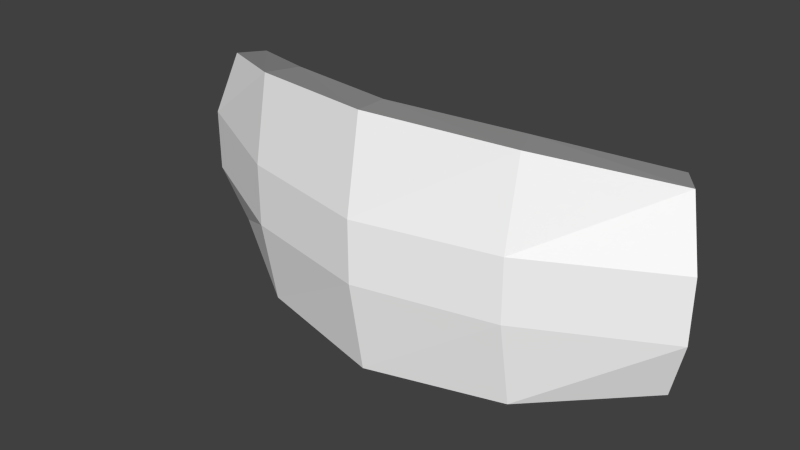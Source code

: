 # Source: radar4.blend  (saved by Blender 2.70.5; exported with 4.5.12 LTS)
import bpy
from mathutils import Matrix  # noqa: F401  (used for matrix-valued properties, if any)

bpy.ops.wm.read_factory_settings(use_empty=True)
scene = bpy.context.scene
scene.name = 'Scene'

# ---- collections
col_collection_1 = bpy.data.collections.new('Collection 1'); scene.collection.children.link(col_collection_1)

# ---- materials (node trees are filled in below, after node groups)
mat_colobotmesh_mat_1 = bpy.data.materials.new('ColobotMesh_mat_1')
mat_colobotmesh_mat_1.alpha_threshold = 0.0
mat_colobotmesh_mat_1.use_transparent_shadow = False
mat_colobotmesh_mat_1.diffuse_color = (1.0, 1.0, 1.0, 1.0)
mat_colobotmesh_mat_1.specular_color = (0.0, 0.0, 0.0)
mat_colobotmesh_mat_1.roughness = 0.5
mat_colobotmesh_mat_2 = bpy.data.materials.new('ColobotMesh_mat_2')
mat_colobotmesh_mat_2.alpha_threshold = 0.0
mat_colobotmesh_mat_2.use_transparent_shadow = False
mat_colobotmesh_mat_2.diffuse_color = (1.0, 1.0, 1.0, 1.0)
mat_colobotmesh_mat_2.specular_color = (0.0, 0.0, 0.0)
mat_colobotmesh_mat_2.roughness = 0.5
mat_colobotmesh_mat_3 = bpy.data.materials.new('ColobotMesh_mat_3')
mat_colobotmesh_mat_3.alpha_threshold = 0.0
mat_colobotmesh_mat_3.use_transparent_shadow = False
mat_colobotmesh_mat_3.diffuse_color = (0.3, 0.3, 0.3, 1.0)
mat_colobotmesh_mat_3.specular_color = (0.0, 0.0, 0.0)
mat_colobotmesh_mat_3.roughness = 0.5

# ---- material node trees

# ---- world
world_world = bpy.data.worlds.new('World'); scene.world = world_world
world_world.color = (0.05088, 0.05088, 0.05088)
world_world.use_sun_shadow = False
world_world.sun_shadow_jitter_overblur = 0.0
world_world.cycles.sampling_method = 'MANUAL'
world_world.cycles.sample_map_resolution = 256

# ---- meshes
me_colobotmesh = bpy.data.meshes.new('ColobotMesh_')
me_colobotmesh.from_pydata([(2.0, -1.861, -0.9115), (-3.999, 1.528, -1.488), (-2.218, -0.472, -0.156), (-4.283, -0.472, -1.232), (-3.999, -1.472, -1.488), (-2.218, -1.861, -0.4115), (0.0, -0.472, 0.3225), (0.0, -1.983, 0.06697), (2.201, -0.472, -0.156), (2.201, -1.861, -0.4115), (4.284, -0.472, -1.232), (4.0, -1.472, -1.488), (-2.218, 0.528, -0.156), (-4.283, 0.528, -1.232), (0.0, 0.528, 0.3225), (2.201, 0.528, -0.156), (4.0, -0.472, -1.614), (3.717, -1.472, -1.869), (-2.0, 0.528, -0.656), (-4.0, 0.528, -1.614), (0.0, 0.528, -0.1775), (2.0, 0.528, -0.656), (4.0, 0.528, -1.614), (2.201, 1.889, -0.4115), (-3.716, -1.472, -1.869), (-2.0, -1.861, -0.9115), (0.0, -1.983, -0.433), (-4.0, -0.472, -1.614), (2.0, -0.472, -0.656), (4.284, 0.528, -1.232), (-2.0, -0.472, -0.656), (0.0, 2.011, 0.06697), (4.0, 1.528, -1.488), (-2.218, 1.889, -0.4115), (2.0, 1.889, -0.9115), (0.0, 2.011, -0.433), (-2.0, 1.889, -0.9115), (-3.716, 1.528, -1.869), (0.0, -0.472, -0.1775), (3.717, 1.528, -1.869)], [], [(2, 3, 4), (4, 5, 2), (6, 2, 5), (5, 7, 6), (8, 6, 7), (7, 9, 8), (10, 8, 9), (9, 11, 10), (12, 13, 3), (3, 2, 12), (14, 12, 2), (2, 6, 14), (15, 14, 6), (6, 8, 15), (29, 15, 8), (8, 10, 29), (33, 1, 13), (13, 12, 33), (31, 33, 12), (12, 14, 31), (15, 29, 32), (20, 38, 30), (30, 18, 20), (21, 28, 38), (38, 20, 21), (22, 16, 28), (28, 21, 22), (23, 31, 14), (14, 15, 23), (32, 23, 15), (30, 25, 24), (24, 27, 30), (38, 26, 25), (25, 30, 38), (28, 0, 26), (26, 38, 28), (16, 17, 0), (0, 28, 16), (18, 30, 27), (27, 19, 18), (36, 18, 19), (19, 37, 36), (35, 20, 18), (18, 36, 35), (34, 21, 20), (20, 35, 34), (39, 22, 21), (21, 34, 39), (25, 5, 4), (4, 24, 25), (26, 7, 5), (5, 25, 26), (0, 9, 7), (7, 26, 0), (17, 11, 9), (9, 0, 17), (16, 10, 11), (11, 17, 16), (22, 29, 10), (10, 16, 22), (39, 32, 29), (29, 22, 39), (34, 23, 32), (32, 39, 34), (35, 31, 23), (23, 34, 35), (36, 33, 31), (31, 35, 36), (37, 1, 33), (33, 36, 37), (19, 13, 1), (1, 37, 19), (27, 3, 13), (13, 19, 27), (24, 4, 3), (3, 27, 24)])
me_colobotmesh.polygons.foreach_set('material_index', [0, 0, 0, 0, 0, 0, 0, 0, 0, 0, 0, 0, 0, 0, 0, 0, 0, 0, 0, 0, 0, 1, 1, 1, 1, 1, 1, 0, 0, 0, 1, 1, 1, 1, 1, 1, 1, 1, 1, 1, 1, 1, 1, 1, 1, 1, 1, 1, 2, 2, 2, 2, 2, 2, 2, 2, 2, 2, 2, 2, 2, 2, 2, 2, 2, 2, 2, 2, 2, 2, 2, 2, 2, 2, 2, 2])
_uv = me_colobotmesh.uv_layers.new(name='UV_1')
_uv.uv.foreach_set('vector', [0.5613, 0.197, 0.502, 0.197, 0.5101, 0.1765, 0.5101, 0.1765, 0.5613, 0.1685, 0.5613, 0.197, 0.625, 0.197, 0.5613, 0.197, 0.5613, 0.1685, 0.5613, 0.1685, 0.625, 0.166, 0.625, 0.197, 0.6882, 0.197, 0.625, 0.197, 0.625, 0.166, 0.625, 0.166, 0.6882, 0.1685, 0.6882, 0.197, 0.748, 0.197, 0.6882, 0.197, 0.6882, 0.1685, 0.6882, 0.1685, 0.7399, 0.1765, 0.748, 0.197, 0.5613, 0.2176, 0.502, 0.2176, 0.502, 0.197, 0.502, 0.197, 0.5613, 0.197, 0.5613, 0.2176, 0.625, 0.2176, 0.5613, 0.2176, 0.5613, 0.197, 0.5613, 0.197, 0.625, 0.197, 0.625, 0.2176, 0.6882, 0.2176, 0.625, 0.2176, 0.625, 0.197, 0.625, 0.197, 0.6882, 0.197, 0.6882, 0.2176, 0.748, 0.2176, 0.6882, 0.2176, 0.6882, 0.197, 0.6882, 0.197, 0.748, 0.197, 0.748, 0.2176, 0.5613, 0.2456, 0.5101, 0.2381, 0.502, 0.2176, 0.502, 0.2176, 0.5613, 0.2176, 0.5613, 0.2456, 0.625, 0.248, 0.5613, 0.2456, 0.5613, 0.2176, 0.5613, 0.2176, 0.625, 0.2176, 0.625, 0.248, 0.6882, 0.2176, 0.748, 0.2176, 0.7399, 0.2381, 0.8984, 0.719, 0.8984, 0.6995, 0.8525, 0.6995, 0.8525, 0.6995, 0.8525, 0.719, 0.8984, 0.719, 0.9443, 0.719, 0.9443, 0.6995, 0.8984, 0.6995, 0.8984, 0.6995, 0.8984, 0.719, 0.9443, 0.719, 0.9902, 0.719, 0.9902, 0.6995, 0.9443, 0.6995, 0.9443, 0.6995, 0.9443, 0.719, 0.9902, 0.719, 0.6882, 0.2456, 0.625, 0.248, 0.625, 0.2176, 0.625, 0.2176, 0.6882, 0.2176, 0.6882, 0.2456, 0.7399, 0.2381, 0.6882, 0.2456, 0.6882, 0.2176, 0.8525, 0.6995, 0.8525, 0.6723, 0.8132, 0.6799, 0.8132, 0.6799, 0.8066, 0.6995, 0.8525, 0.6995, 0.8984, 0.6995, 0.8984, 0.6699, 0.8525, 0.6723, 0.8525, 0.6723, 0.8525, 0.6995, 0.8984, 0.6995, 0.9443, 0.6995, 0.9443, 0.6723, 0.8984, 0.6699, 0.8984, 0.6699, 0.8984, 0.6995, 0.9443, 0.6995, 0.9902, 0.6995, 0.9837, 0.6799, 0.9443, 0.6723, 0.9443, 0.6723, 0.9443, 0.6995, 0.9902, 0.6995, 0.8525, 0.719, 0.8525, 0.6995, 0.8066, 0.6995, 0.8066, 0.6995, 0.8066, 0.719, 0.8525, 0.719, 0.8525, 0.7457, 0.8525, 0.719, 0.8066, 0.719, 0.8066, 0.719, 0.8132, 0.7386, 0.8525, 0.7457, 0.8984, 0.748, 0.8984, 0.719, 0.8525, 0.719, 0.8525, 0.719, 0.8525, 0.7457, 0.8984, 0.748, 0.9443, 0.7457, 0.9443, 0.719, 0.8984, 0.719, 0.8984, 0.719, 0.8984, 0.748, 0.9443, 0.7457, 0.9837, 0.7386, 0.9902, 0.719, 0.9443, 0.719, 0.9443, 0.719, 0.9443, 0.7457, 0.9837, 0.7386, 0.0, 1.0, 0.0, 1.0, 0.0, 1.0, 0.0, 1.0, 0.0, 1.0, 0.0, 1.0, 0.0, 1.0, 0.0, 1.0, 0.0, 1.0, 0.0, 1.0, 0.0, 1.0, 0.0, 1.0, 0.0, 1.0, 0.0, 1.0, 0.0, 1.0, 0.0, 1.0, 0.0, 1.0, 0.0, 1.0, 0.0, 1.0, 0.0, 1.0, 0.0, 1.0, 0.0, 1.0, 0.0, 1.0, 0.0, 1.0, 0.0, 1.0, 0.0, 1.0, 0.0, 1.0, 0.0, 1.0, 0.0, 1.0, 0.0, 1.0, 0.0, 1.0, 0.0, 1.0, 0.0, 1.0, 0.0, 1.0, 0.0, 1.0, 0.0, 1.0, 0.0, 1.0, 0.0, 1.0, 0.0, 1.0, 0.0, 1.0, 0.0, 1.0, 0.0, 1.0, 0.0, 1.0, 0.0, 1.0, 0.0, 1.0, 0.0, 1.0, 0.0, 1.0, 0.0, 1.0, 0.0, 1.0, 0.0, 1.0, 0.0, 1.0, 0.0, 1.0, 0.0, 1.0, 0.0, 1.0, 0.0, 1.0, 0.0, 1.0, 0.0, 1.0, 0.0, 1.0, 0.0, 1.0, 0.0, 1.0, 0.0, 1.0, 0.0, 1.0, 0.0, 1.0, 0.0, 1.0, 0.0, 1.0, 0.0, 1.0, 0.0, 1.0, 0.0, 1.0, 0.0, 1.0, 0.0, 1.0, 0.0, 1.0, 0.0, 1.0, 0.0, 1.0, 0.0, 1.0, 0.0, 1.0, 0.0, 1.0, 0.0, 1.0, 0.0, 1.0, 0.0, 1.0, 0.0, 1.0, 0.0, 1.0, 0.0, 1.0, 0.0, 1.0, 0.0, 1.0])
_uv.active_render = True
_uv = me_colobotmesh.uv_layers.new(name='UV_2')
_uv.uv.foreach_set('vector', [0.2411, 0.3817, -1.208e-08, 0.3817, 0.03315, 0.1327, 0.03315, 0.1327, 0.2411, 0.03586, 0.2411, 0.3817, 0.5, 0.3817, 0.2411, 0.3817, 0.2411, 0.03586, 0.2411, 0.03586, 0.5, 0.005599, 0.5, 0.3817, 0.7569, 0.3817, 0.5, 0.3817, 0.5, 0.005599, 0.5, 0.005599, 0.7569, 0.03586, 0.7569, 0.3817, 1.0, 0.3817, 0.7569, 0.3817, 0.7569, 0.03586, 0.7569, 0.03586, 0.9669, 0.1327, 1.0, 0.3817, 0.2411, 0.6308, -1.208e-08, 0.6308, -1.208e-08, 0.3817, -1.208e-08, 0.3817, 0.2411, 0.3817, 0.2411, 0.6308, 0.5, 0.6308, 0.2411, 0.6308, 0.2411, 0.3817, 0.2411, 0.3817, 0.5, 0.3817, 0.5, 0.6308, 0.7569, 0.6308, 0.5, 0.6308, 0.5, 0.3817, 0.5, 0.3817, 0.7569, 0.3817, 0.7569, 0.6308, 1.0, 0.6308, 0.7569, 0.6308, 0.7569, 0.3817, 0.7569, 0.3817, 1.0, 0.3817, 1.0, 0.6308, 0.2411, 0.9697, 0.03315, 0.8798, -1.208e-08, 0.6308, -1.208e-08, 0.6308, 0.2411, 0.6308, 0.2411, 0.9697, 0.5, 1.0, 0.2411, 0.9697, 0.2411, 0.6308, 0.2411, 0.6308, 0.5, 0.6308, 0.5, 1.0, 0.7569, 0.6308, 1.0, 0.6308, 0.9669, 0.8798, 0.5, 0.6308, 0.5, 0.3817, 0.2665, 0.3817, 0.2665, 0.3817, 0.2665, 0.6308, 0.5, 0.6308, 0.7334, 0.6308, 0.7334, 0.3817, 0.5, 0.3817, 0.5, 0.3817, 0.5, 0.6308, 0.7334, 0.6308, 0.9669, 0.6308, 0.9669, 0.3817, 0.7334, 0.3817, 0.7334, 0.3817, 0.7334, 0.6308, 0.9669, 0.6308, 0.7569, 0.9697, 0.5, 1.0, 0.5, 0.6308, 0.5, 0.6308, 0.7569, 0.6308, 0.7569, 0.9697, 0.9669, 0.8798, 0.7569, 0.9697, 0.7569, 0.6308, 0.2665, 0.3817, 0.2665, 0.03586, 0.06619, 0.1327, 0.06619, 0.1327, 0.03305, 0.3817, 0.2665, 0.3817, 0.5, 0.3817, 0.5, 0.005599, 0.2665, 0.03586, 0.2665, 0.03586, 0.2665, 0.3817, 0.5, 0.3817, 0.7334, 0.3817, 0.7334, 0.03586, 0.5, 0.005599, 0.5, 0.005599, 0.5, 0.3817, 0.7334, 0.3817, 0.9669, 0.3817, 0.9338, 0.1327, 0.7334, 0.03586, 0.7334, 0.03586, 0.7334, 0.3817, 0.9669, 0.3817, 0.2665, 0.6308, 0.2665, 0.3817, 0.03305, 0.3817, 0.03305, 0.3817, 0.03305, 0.6308, 0.2665, 0.6308, 0.2665, 0.9697, 0.2665, 0.6308, 0.03305, 0.6308, 0.03305, 0.6308, 0.06619, 0.8798, 0.2665, 0.9697, 0.5, 1.0, 0.5, 0.6308, 0.2665, 0.6308, 0.2665, 0.6308, 0.2665, 0.9697, 0.5, 1.0, 0.7334, 0.9697, 0.7334, 0.6308, 0.5, 0.6308, 0.5, 0.6308, 0.5, 1.0, 0.7334, 0.9697, 0.9338, 0.8798, 0.9669, 0.6308, 0.7334, 0.6308, 0.7334, 0.6308, 0.7334, 0.9697, 0.9338, 0.8798, 0.2665, 0.437, 0.2411, 0.6651, 0.03315, 0.1739, 0.03315, 0.1739, 0.06619, 0.0, 0.2665, 0.437, 0.5, 0.6553, 0.5, 0.8834, 0.2411, 0.6651, 0.2411, 0.6651, 0.2665, 0.437, 0.5, 0.6553, 0.7334, 0.437, 0.7569, 0.6651, 0.5, 0.8834, 0.5, 0.8834, 0.5, 0.6553, 0.7334, 0.437, 0.9338, 0.0, 0.9669, 0.1739, 0.7569, 0.6651, 0.7569, 0.6651, 0.7334, 0.437, 0.9338, 0.0, 0.1166, 0.3817, 0.2905, 0.3817, 0.1739, 0.1327, 0.1739, 0.1327, 3.026e-09, 0.1327, 0.1166, 0.3817, 0.1166, 0.6308, 0.2905, 0.6308, 0.2905, 0.3817, 0.2905, 0.3817, 0.1166, 0.3817, 0.1166, 0.6308, 4.925e-07, 0.8798, 0.1739, 0.8798, 0.2905, 0.6308, 0.2905, 0.6308, 0.1166, 0.6308, 4.925e-07, 0.8798, 0.7334, 0.437, 0.7569, 0.6651, 0.9669, 0.1739, 0.9669, 0.1739, 0.9338, 0.0, 0.7334, 0.437, 0.5, 0.6553, 0.5, 0.8834, 0.7569, 0.6651, 0.7569, 0.6651, 0.7334, 0.437, 0.5, 0.6553, 0.2665, 0.437, 0.2411, 0.6651, 0.5, 0.8834, 0.5, 0.8834, 0.5, 0.6553, 0.2665, 0.437, 0.06619, 0.0, 0.03315, 0.1739, 0.2411, 0.6651, 0.2411, 0.6651, 0.2665, 0.437, 0.06619, 0.0, 0.1166, 0.6308, 0.2905, 0.6308, 0.1739, 0.8798, 0.1739, 0.8798, 4.925e-07, 0.8798, 0.1166, 0.6308, 0.1166, 0.3817, 0.2905, 0.3817, 0.2905, 0.6308, 0.2905, 0.6308, 0.1166, 0.6308, 0.1166, 0.3817, 3.026e-09, 0.1327, 0.1739, 0.1327, 0.2905, 0.3817, 0.2905, 0.3817, 0.1166, 0.3817, 3.026e-09, 0.1327])
me_colobotmesh.materials.append(mat_colobotmesh_mat_1)
me_colobotmesh.materials.append(mat_colobotmesh_mat_2)
me_colobotmesh.materials.append(mat_colobotmesh_mat_3)
me_colobotmesh.use_remesh_preserve_volume = False
me_colobotmesh.use_remesh_preserve_attributes = False
me_colobotmesh.use_mirror_vertex_groups = False
me_colobotmesh.update()

# ---- objects
ob_colobotmesh_1 = bpy.data.objects.new('ColobotMesh_1', me_colobotmesh)

# ---- transforms, parenting, visibility, modifiers, constraints
ob_colobotmesh_1.location = (0.0, 0.0, 0.0)
ob_colobotmesh_1.rotation_euler = (1.571, 0.0, 0.0)
ob_colobotmesh_1.lineart.crease_threshold = 0.0

# ---- collection membership
col_collection_1.objects.link(ob_colobotmesh_1)

# ---- scene / render settings (as saved in the file)
scene.frame_start = 1; scene.frame_end = 250; scene.frame_set(1)
scene.render.engine = 'BLENDER_EEVEE_NEXT'
scene.render.resolution_percentage = 50
scene.render.dither_intensity = 0.0
scene.cycles.use_denoising = False
scene.cycles.samples = 10
scene.cycles.sampling_pattern = 'TABULATED_SOBOL'
scene.cycles.light_sampling_threshold = 0.0
scene.cycles.use_adaptive_sampling = False
scene.cycles.use_light_tree = False
scene.cycles.blur_glossy = 0.0
scene.cycles.volume_bounces = 1
scene.cycles.pixel_filter_type = 'GAUSSIAN'
scene.cycles.sample_clamp_indirect = 0.0
scene.view_settings.view_transform = 'Standard'
bpy.context.view_layer.update()

# ---- added for rendering (the .blend has no active camera and no usable light): camera, sun
cam_auto = bpy.data.cameras.new('AutoCamera')
cam_auto.lens = 50.0
cam_auto.sensor_width = 36.0
cam_auto.clip_end = 1000.0
ob_auto_camera = bpy.data.objects.new('AutoCamera', cam_auto)
scene.collection.objects.link(ob_auto_camera)
ob_auto_camera.location = (8.97727, -9.99911, 7.19577)
ob_auto_camera.rotation_euler = (1.09748, -7.21219e-08, 0.694738)
scene.camera = ob_auto_camera
light_auto_sun = bpy.data.lights.new('AutoSun', 'SUN')
light_auto_sun.energy = 3.0
light_auto_sun.angle = 0.0523599
ob_auto_sun = bpy.data.objects.new('AutoSun', light_auto_sun)
scene.collection.objects.link(ob_auto_sun)
ob_auto_sun.rotation_euler = (0.872665, 0.174533, 0.523599)
bpy.context.view_layer.update()
